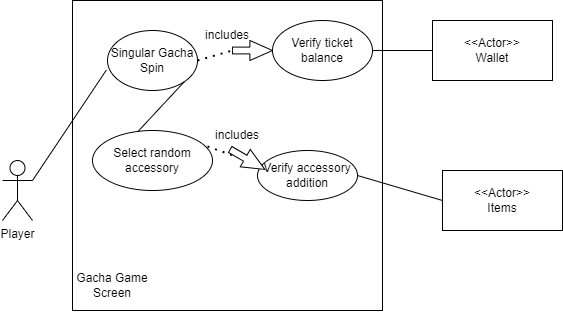

The diagram above was exported from draw.io. Its source (the exported page's mxGraphModel, read from the mxfile embedded in the PNG):
<mxGraphModel dx="1121" dy="653" grid="1" gridSize="10" guides="1" tooltips="1" connect="1" arrows="1" fold="1" page="1" pageScale="1" pageWidth="850" pageHeight="1100" math="0" shadow="0">
  <root>
    <mxCell id="0" />
    <mxCell id="1" parent="0" />
    <mxCell id="7Bupp7kFEh---A_c6h1--2" value="" style="whiteSpace=wrap;html=1;aspect=fixed;" vertex="1" parent="1">
      <mxGeometry x="300" y="70" width="310" height="310" as="geometry" />
    </mxCell>
    <mxCell id="7Bupp7kFEh---A_c6h1--1" value="Player" style="shape=umlActor;verticalLabelPosition=bottom;verticalAlign=top;html=1;outlineConnect=0;" vertex="1" parent="1">
      <mxGeometry x="230" y="230" width="30" height="60" as="geometry" />
    </mxCell>
    <mxCell id="7Bupp7kFEh---A_c6h1--3" value="Gacha Game Screen" style="text;html=1;align=center;verticalAlign=middle;whiteSpace=wrap;rounded=0;" vertex="1" parent="1">
      <mxGeometry x="300" y="340" width="80" height="30" as="geometry" />
    </mxCell>
    <mxCell id="7Bupp7kFEh---A_c6h1--4" value="&amp;lt;&amp;lt;Actor&amp;gt;&amp;gt;&lt;div&gt;Wallet&lt;/div&gt;" style="rounded=0;whiteSpace=wrap;html=1;" vertex="1" parent="1">
      <mxGeometry x="660" y="90" width="120" height="60" as="geometry" />
    </mxCell>
    <mxCell id="7Bupp7kFEh---A_c6h1--5" value="&amp;lt;&amp;lt;Actor&amp;gt;&amp;gt;&lt;div&gt;Items&lt;/div&gt;" style="rounded=0;whiteSpace=wrap;html=1;" vertex="1" parent="1">
      <mxGeometry x="670" y="240" width="120" height="60" as="geometry" />
    </mxCell>
    <mxCell id="7Bupp7kFEh---A_c6h1--6" value="Singular Gacha Spin" style="ellipse;whiteSpace=wrap;html=1;" vertex="1" parent="1">
      <mxGeometry x="335" y="100" width="90" height="60" as="geometry" />
    </mxCell>
    <mxCell id="7Bupp7kFEh---A_c6h1--7" value="Verify ticket balance" style="ellipse;whiteSpace=wrap;html=1;" vertex="1" parent="1">
      <mxGeometry x="500" y="90" width="100" height="60" as="geometry" />
    </mxCell>
    <mxCell id="7Bupp7kFEh---A_c6h1--8" value="" style="endArrow=none;dashed=1;html=1;dashPattern=1 3;strokeWidth=2;rounded=0;exitX=1;exitY=0.5;exitDx=0;exitDy=0;entryX=0;entryY=0.5;entryDx=0;entryDy=0;" edge="1" parent="1" source="7Bupp7kFEh---A_c6h1--9" target="7Bupp7kFEh---A_c6h1--7">
      <mxGeometry width="50" height="50" relative="1" as="geometry">
        <mxPoint x="400" y="300" as="sourcePoint" />
        <mxPoint x="450" y="250" as="targetPoint" />
      </mxGeometry>
    </mxCell>
    <mxCell id="7Bupp7kFEh---A_c6h1--10" value="" style="endArrow=none;dashed=1;html=1;dashPattern=1 3;strokeWidth=2;rounded=0;exitX=1;exitY=0.5;exitDx=0;exitDy=0;entryX=0;entryY=0.5;entryDx=0;entryDy=0;" edge="1" parent="1" source="7Bupp7kFEh---A_c6h1--6" target="7Bupp7kFEh---A_c6h1--9">
      <mxGeometry width="50" height="50" relative="1" as="geometry">
        <mxPoint x="425" y="130" as="sourcePoint" />
        <mxPoint x="500" y="120" as="targetPoint" />
      </mxGeometry>
    </mxCell>
    <mxCell id="7Bupp7kFEh---A_c6h1--9" value="" style="html=1;shadow=0;dashed=0;align=center;verticalAlign=middle;shape=mxgraph.arrows2.arrow;dy=0.66;dx=22.6;notch=0;" vertex="1" parent="1">
      <mxGeometry x="460" y="110" width="40" height="20" as="geometry" />
    </mxCell>
    <mxCell id="7Bupp7kFEh---A_c6h1--11" value="includes" style="text;html=1;align=center;verticalAlign=middle;whiteSpace=wrap;rounded=0;" vertex="1" parent="1">
      <mxGeometry x="425" y="90" width="60" height="30" as="geometry" />
    </mxCell>
    <mxCell id="7Bupp7kFEh---A_c6h1--12" value="" style="endArrow=none;html=1;rounded=0;entryX=0;entryY=0.5;entryDx=0;entryDy=0;exitX=1;exitY=0.5;exitDx=0;exitDy=0;" edge="1" parent="1" source="7Bupp7kFEh---A_c6h1--7" target="7Bupp7kFEh---A_c6h1--4">
      <mxGeometry width="50" height="50" relative="1" as="geometry">
        <mxPoint x="370" y="230" as="sourcePoint" />
        <mxPoint x="420" y="180" as="targetPoint" />
      </mxGeometry>
    </mxCell>
    <mxCell id="7Bupp7kFEh---A_c6h1--13" value="" style="endArrow=none;html=1;rounded=0;exitX=1;exitY=0.3333333333333333;exitDx=0;exitDy=0;exitPerimeter=0;entryX=-0.013;entryY=0.66;entryDx=0;entryDy=0;entryPerimeter=0;" edge="1" parent="1" source="7Bupp7kFEh---A_c6h1--1" target="7Bupp7kFEh---A_c6h1--6">
      <mxGeometry width="50" height="50" relative="1" as="geometry">
        <mxPoint x="370" y="230" as="sourcePoint" />
        <mxPoint x="420" y="180" as="targetPoint" />
      </mxGeometry>
    </mxCell>
    <mxCell id="7Bupp7kFEh---A_c6h1--14" value="Select random accessory" style="ellipse;whiteSpace=wrap;html=1;" vertex="1" parent="1">
      <mxGeometry x="320" y="200" width="120" height="60" as="geometry" />
    </mxCell>
    <mxCell id="7Bupp7kFEh---A_c6h1--15" value="" style="endArrow=none;html=1;rounded=0;exitX=0.382;exitY=0.01;exitDx=0;exitDy=0;exitPerimeter=0;entryX=1;entryY=1;entryDx=0;entryDy=0;" edge="1" parent="1" source="7Bupp7kFEh---A_c6h1--14" target="7Bupp7kFEh---A_c6h1--6">
      <mxGeometry width="50" height="50" relative="1" as="geometry">
        <mxPoint x="370" y="230" as="sourcePoint" />
        <mxPoint x="420" y="180" as="targetPoint" />
      </mxGeometry>
    </mxCell>
    <mxCell id="7Bupp7kFEh---A_c6h1--16" value="Verify accessory addition" style="ellipse;whiteSpace=wrap;html=1;" vertex="1" parent="1">
      <mxGeometry x="485" y="220" width="100" height="50" as="geometry" />
    </mxCell>
    <mxCell id="7Bupp7kFEh---A_c6h1--17" value="" style="endArrow=none;html=1;rounded=0;entryX=0;entryY=0.5;entryDx=0;entryDy=0;exitX=1;exitY=0.5;exitDx=0;exitDy=0;" edge="1" parent="1" source="7Bupp7kFEh---A_c6h1--16" target="7Bupp7kFEh---A_c6h1--5">
      <mxGeometry width="50" height="50" relative="1" as="geometry">
        <mxPoint x="370" y="230" as="sourcePoint" />
        <mxPoint x="420" y="180" as="targetPoint" />
      </mxGeometry>
    </mxCell>
    <mxCell id="7Bupp7kFEh---A_c6h1--18" value="includes" style="text;html=1;align=center;verticalAlign=middle;whiteSpace=wrap;rounded=0;" vertex="1" parent="1">
      <mxGeometry x="435" y="190" width="60" height="30" as="geometry" />
    </mxCell>
    <mxCell id="7Bupp7kFEh---A_c6h1--19" value="" style="endArrow=none;dashed=1;html=1;dashPattern=1 3;strokeWidth=2;rounded=0;exitX=1;exitY=0.5;exitDx=0;exitDy=0;entryX=0.057;entryY=0.312;entryDx=0;entryDy=0;entryPerimeter=0;" edge="1" parent="1" target="7Bupp7kFEh---A_c6h1--16">
      <mxGeometry width="50" height="50" relative="1" as="geometry">
        <mxPoint x="435" y="216" as="sourcePoint" />
        <mxPoint x="470" y="206" as="targetPoint" />
      </mxGeometry>
    </mxCell>
    <mxCell id="7Bupp7kFEh---A_c6h1--20" value="" style="html=1;shadow=0;dashed=0;align=center;verticalAlign=middle;shape=mxgraph.arrows2.arrow;dy=0.66;dx=22.6;notch=0;rotation=30;" vertex="1" parent="1">
      <mxGeometry x="455" y="219" width="40" height="20" as="geometry" />
    </mxCell>
    <mxCell id="7Bupp7kFEh---A_c6h1--21" style="edgeStyle=orthogonalEdgeStyle;rounded=0;orthogonalLoop=1;jettySize=auto;html=1;exitX=0.5;exitY=1;exitDx=0;exitDy=0;" edge="1" parent="1" source="7Bupp7kFEh---A_c6h1--2" target="7Bupp7kFEh---A_c6h1--2">
      <mxGeometry relative="1" as="geometry" />
    </mxCell>
  </root>
</mxGraphModel>